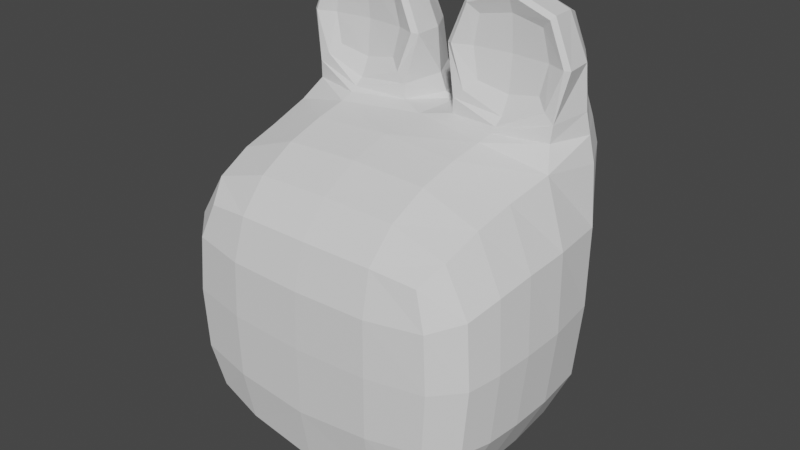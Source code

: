 # Source: MascoteHead_0322.blend  (saved by Blender 5.0.118; exported with 4.5.12 LTS)
import bpy
from mathutils import Matrix  # noqa: F401  (used for matrix-valued properties, if any)

bpy.ops.wm.read_factory_settings(use_empty=True)
scene = bpy.context.scene
scene.name = 'Scene'

# ---- collections
col_collection = bpy.data.collections.new('Collection'); scene.collection.children.link(col_collection)

# ---- world
world_world = bpy.data.worlds.new('World'); scene.world = world_world
world_world.use_nodes = True; world_world.node_tree.nodes.clear()
_N = world_world.node_tree.nodes; _L = world_world.node_tree.links
n0 = _N.new('ShaderNodeOutputWorld'); n0.name = 'World Output'; n0.location = (300, 300)
n1 = _N.new('ShaderNodeBackground'); n1.name = 'Background'; n1.location = (10, 300)
n1.inputs[0].default_value = (0.05088, 0.05088, 0.05088, 1.0)
_L.new(n1.outputs[0], n0.inputs[0])
n0.is_active_output = True
world_world.color = (0.05088, 0.05088, 0.05088)
world_world.use_sun_shadow = False
world_world.sun_shadow_jitter_overblur = 0.0

# ---- meshes
me_cube = bpy.data.meshes.new('Cube')
me_cube.from_pydata([(1.121, -1.0, -0.955), (1.121, -1.0, 0.7384), (1.121, 1.0, -1.217), (0.0, 1.0, -1.217), (0.0, -1.0, -1.178), (0.0, -1.0, 0.72), (1.191, 0.0, -1.07), (0.0, 0.0, -1.282), (0.0, 1.17, 1.174), (1.049, 0.9346, 1.174), (0.0, 0.1704, 1.174), (1.043, 0.4436, 1.232), (1.191, 1.0, 0.0), (1.191, -1.0, 0.0), (0.0, -1.0, 0.0), (0.0, 1.0, 0.0), (1.32, 0.0, 0.0), (1.156, -0.4148, 1.087), (0.0, -0.4148, 1.087), (0.0, -0.5, -1.249), (1.156, -0.5, -1.143), (1.255, -0.5, 0.0), (1.121, 1.17, 1.174), (0.08022, 0.9346, 1.174), (1.191, 0.1704, 1.174), (0.1385, 0.4436, 1.232), (0.08022, 0.9346, 2.128), (0.1385, 0.4436, 2.07), (1.049, 0.9346, 2.128), (1.043, 0.4436, 2.07), (0.08022, 0.2206, 1.174), (1.101, 0.2206, 1.174), (0.08022, 0.2206, 2.128), (1.101, 0.2206, 2.128)], [], [(15, 8, 22, 12), (21, 17, 1, 13), (19, 20, 0, 4), (17, 18, 5, 1), (13, 1, 5, 14), (3, 2, 6, 7), (12, 22, 24, 16), (25, 11, 29, 27), (0, 13, 14, 4), (20, 21, 13, 0), (3, 15, 12, 2), (6, 16, 21, 20), (24, 10, 18, 17), (7, 6, 20, 19), (16, 24, 17, 21), (2, 12, 16, 6), (23, 9, 22, 8), (31, 30, 10, 24), (9, 31, 24, 22), (30, 23, 8, 10), (28, 26, 32, 33), (23, 30, 32, 26), (31, 9, 28, 33), (9, 23, 26, 28), (11, 25, 30, 31), (27, 29, 33, 32), (29, 11, 31, 33), (25, 27, 32, 30)])
_uv = me_cube.uv_layers.new(name='UVMap')
_uv.uv.foreach_set('vector', [0.5, 0.375, 0.625, 0.375, 0.625, 0.5, 0.5, 0.5, 0.5, 0.6875, 0.625, 0.6875, 0.625, 0.75, 0.5, 0.75, 0.25, 0.6875, 0.375, 0.6875, 0.375, 0.75, 0.25, 0.75, 0.625, 0.6875, 0.75, 0.6875, 0.75, 0.75, 0.625, 0.75, 0.5, 0.75, 0.625, 0.75, 0.625, 0.875, 0.5, 0.875, 0.25, 0.5, 0.375, 0.5, 0.375, 0.625, 0.25, 0.625, 0.5, 0.5, 0.625, 0.5, 0.625, 0.625, 0.5, 0.625, 0.6953, 0.5695, 0.6478, 0.5833, 0.6478, 0.5833, 0.6953, 0.5695, 0.375, 0.75, 0.5, 0.75, 0.5, 0.875, 0.375, 0.875, 0.375, 0.6875, 0.5, 0.6875, 0.5, 0.75, 0.375, 0.75, 0.375, 0.375, 0.5, 0.375, 0.5, 0.5, 0.375, 0.5, 0.375, 0.625, 0.5, 0.625, 0.5, 0.6875, 0.375, 0.6875, 0.625, 0.625, 0.75, 0.625, 0.75, 0.6875, 0.625, 0.6875, 0.25, 0.625, 0.375, 0.625, 0.375, 0.6875, 0.25, 0.6875, 0.5, 0.625, 0.625, 0.625, 0.625, 0.6875, 0.5, 0.6875, 0.375, 0.5, 0.5, 0.5, 0.5, 0.625, 0.375, 0.625, 0.6491, 0.4602, 0.6342, 0.5132, 0.625, 0.5, 0.625, 0.375, 0.6447, 0.5842, 0.6984, 0.5686, 0.75, 0.625, 0.625, 0.625, 0.6342, 0.5132, 0.6447, 0.5842, 0.625, 0.625, 0.625, 0.5, 0.6984, 0.5686, 0.6491, 0.4602, 0.625, 0.375, 0.75, 0.625, 0.6342, 0.5132, 0.6491, 0.4602, 0.6984, 0.5686, 0.6447, 0.5842, 0.6491, 0.4602, 0.6984, 0.5686, 0.6984, 0.5686, 0.6491, 0.4602, 0.6447, 0.5842, 0.6342, 0.5132, 0.6342, 0.5132, 0.6447, 0.5842, 0.6342, 0.5132, 0.6491, 0.4602, 0.6491, 0.4602, 0.6342, 0.5132, 0.6478, 0.5833, 0.6953, 0.5695, 0.6984, 0.5686, 0.6447, 0.5842, 0.6953, 0.5695, 0.6478, 0.5833, 0.6447, 0.5842, 0.6984, 0.5686, 0.6478, 0.5833, 0.6478, 0.5833, 0.6447, 0.5842, 0.6447, 0.5842, 0.6953, 0.5695, 0.6953, 0.5695, 0.6984, 0.5686, 0.6984, 0.5686])
me_cube.update()

# ---- objects
ob_cube = bpy.data.objects.new('Cube', me_cube)

# ---- transforms, parenting, visibility, modifiers, constraints
ob_cube.location = (0.0, 0.0, 0.0)
_m = ob_cube.modifiers.new('Subdivision', 'SUBSURF')
_m.render_levels = 1
_m = ob_cube.modifiers.new('Mirror', 'MIRROR')
_m.use_clip = True

# ---- collection membership
col_collection.objects.link(ob_cube)

# ---- scene / render settings (as saved in the file)
scene.frame_start = 1; scene.frame_end = 250; scene.frame_set(1)
scene.render.engine = 'BLENDER_EEVEE_NEXT'
scene.render.bake_bias = 0.0
scene.render.bake_samples = 0
scene.view_settings.view_transform = 'Filmic'
bpy.context.view_layer.update()

# ---- added for rendering (the .blend has no active camera and no usable light): camera, sun
cam_auto = bpy.data.cameras.new('AutoCamera')
cam_auto.lens = 50.0
cam_auto.sensor_width = 36.0
cam_auto.clip_end = 1000.0
ob_auto_camera = bpy.data.objects.new('AutoCamera', cam_auto)
scene.collection.objects.link(ob_auto_camera)
ob_auto_camera.location = (4.31155, -5.13921, 3.85639)
ob_auto_camera.rotation_euler = (1.09748, -7.21219e-08, 0.694738)
scene.camera = ob_auto_camera
light_auto_sun = bpy.data.lights.new('AutoSun', 'SUN')
light_auto_sun.energy = 3.0
light_auto_sun.angle = 0.0523599
ob_auto_sun = bpy.data.objects.new('AutoSun', light_auto_sun)
scene.collection.objects.link(ob_auto_sun)
ob_auto_sun.rotation_euler = (0.872665, 0.174533, 0.523599)
bpy.context.view_layer.update()

